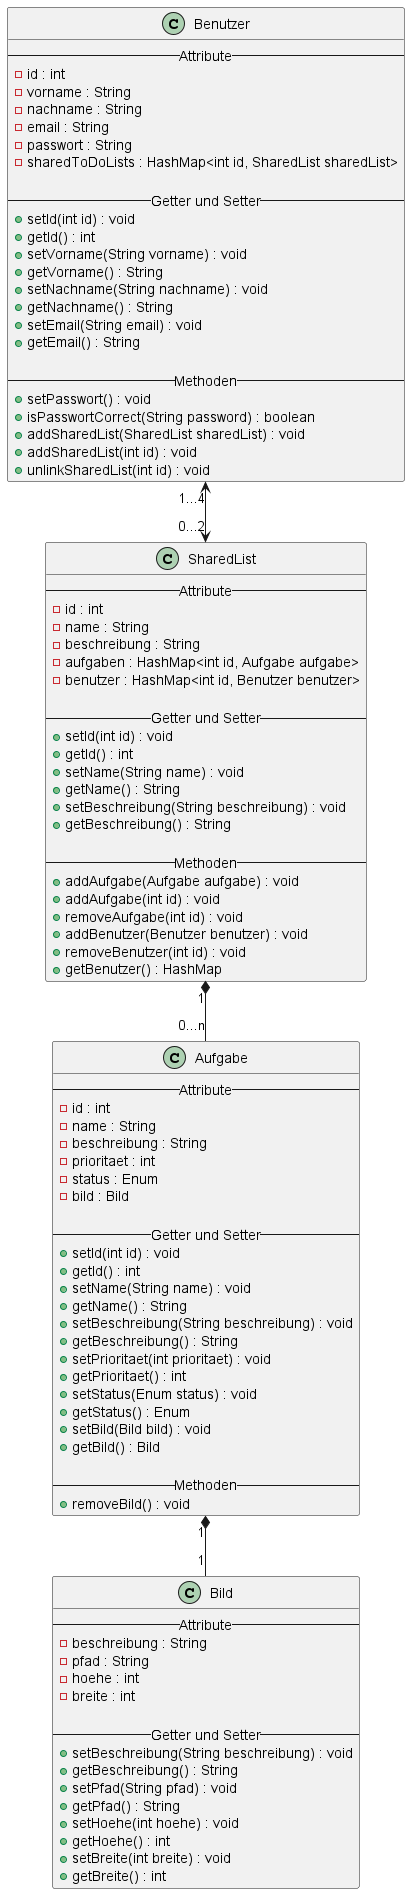

The diagram above was rendered by PlantUML. Its source (embedded in the PNG):
@startuml

class Benutzer {
    -- Attribute --
    - id : int
    - vorname : String
    - nachname : String
    - email : String
    - passwort : String
    - sharedToDoLists : HashMap<int id, SharedList sharedList>

    -- Getter und Setter --
    + setId(int id) : void
    + getId() : int
    + setVorname(String vorname) : void
    + getVorname() : String
    + setNachname(String nachname) : void
    + getNachname() : String
    + setEmail(String email) : void
    + getEmail() : String
    
    -- Methoden --
    + setPasswort() : void
    + isPasswortCorrect(String password) : boolean
    + addSharedList(SharedList sharedList) : void
    + addSharedList(int id) : void
    + unlinkSharedList(int id) : void
}

class SharedList {
    -- Attribute --
    - id : int
    - name : String
    - beschreibung : String
    - aufgaben : HashMap<int id, Aufgabe aufgabe>
    - benutzer : HashMap<int id, Benutzer benutzer>

    -- Getter und Setter --
    + setId(int id) : void
    + getId() : int
    + setName(String name) : void
    + getName() : String
    + setBeschreibung(String beschreibung) : void
    + getBeschreibung() : String

    -- Methoden --
    + addAufgabe(Aufgabe aufgabe) : void
    + addAufgabe(int id) : void
    + removeAufgabe(int id) : void
    + addBenutzer(Benutzer benutzer) : void
    + removeBenutzer(int id) : void
    + getBenutzer() : HashMap
}

class Aufgabe {
    -- Attribute --
    - id : int
    - name : String
    - beschreibung : String
    - prioritaet : int
    - status : Enum
    - bild : Bild

    -- Getter und Setter --
    + setId(int id) : void
    + getId() : int
    + setName(String name) : void
    + getName() : String
    + setBeschreibung(String beschreibung) : void
    + getBeschreibung() : String
    + setPrioritaet(int prioritaet) : void
    + getPrioritaet() : int
    + setStatus(Enum status) : void
    + getStatus() : Enum
    + setBild(Bild bild) : void
    + getBild() : Bild

    -- Methoden --
    + removeBild() : void
}

class Bild {
    -- Attribute --
    - beschreibung : String
    - pfad : String
    - hoehe : int
    - breite : int

    -- Getter und Setter --
    + setBeschreibung(String beschreibung) : void
    + getBeschreibung() : String
    + setPfad(String pfad) : void
    + getPfad() : String
    + setHoehe(int hoehe) : void
    + getHoehe() : int
    + setBreite(int breite) : void
    + getBreite() : int
}
Benutzer "1...4" <--> "0...2" SharedList
SharedList "1" *-- "0...n" Aufgabe
Aufgabe "1" *-- "1" Bild

@enduml